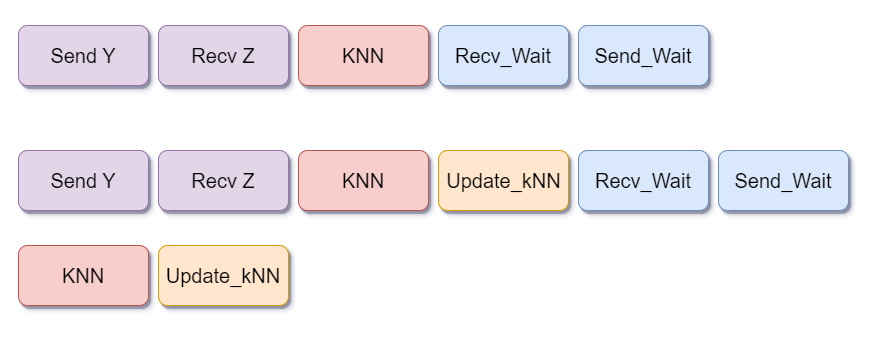

The diagram above was exported from draw.io. Its source (the exported page's mxGraphModel, read from the mxfile embedded in the PNG):
<mxGraphModel dx="1195" dy="633" grid="1" gridSize="10" guides="1" tooltips="1" connect="1" arrows="1" fold="1" page="1" pageScale="1" pageWidth="850" pageHeight="1100" math="0" shadow="0">
  <root>
    <mxCell id="0" />
    <mxCell id="1" parent="0" />
    <mxCell id="1IfiWlUVIN_Us6pvrq-u-2" value="&lt;font style=&quot;font-size: 20px;&quot;&gt;Send Y&lt;/font&gt;" style="rounded=1;whiteSpace=wrap;html=1;fillColor=#e1d5e7;strokeColor=#9673a6;shadow=1;" vertex="1" parent="1">
      <mxGeometry x="50" y="110" width="130" height="60" as="geometry" />
    </mxCell>
    <mxCell id="1IfiWlUVIN_Us6pvrq-u-3" value="&lt;font style=&quot;font-size: 20px;&quot;&gt;Recv Z&lt;/font&gt;" style="rounded=1;whiteSpace=wrap;html=1;fillColor=#e1d5e7;strokeColor=#9673a6;shadow=1;" vertex="1" parent="1">
      <mxGeometry x="190" y="110" width="130" height="60" as="geometry" />
    </mxCell>
    <mxCell id="1IfiWlUVIN_Us6pvrq-u-4" value="&lt;font style=&quot;font-size: 20px;&quot;&gt;KNN&lt;/font&gt;" style="rounded=1;whiteSpace=wrap;html=1;fillColor=#f8cecc;strokeColor=#b85450;shadow=1;" vertex="1" parent="1">
      <mxGeometry x="330" y="110" width="130" height="60" as="geometry" />
    </mxCell>
    <mxCell id="1IfiWlUVIN_Us6pvrq-u-5" value="&lt;span style=&quot;font-size: 20px;&quot;&gt;Recv_Wait&lt;/span&gt;" style="rounded=1;whiteSpace=wrap;html=1;fillColor=#dae8fc;strokeColor=#6c8ebf;shadow=1;glass=0;" vertex="1" parent="1">
      <mxGeometry x="470" y="110" width="130" height="60" as="geometry" />
    </mxCell>
    <mxCell id="1IfiWlUVIN_Us6pvrq-u-6" value="&lt;span style=&quot;font-size: 20px;&quot;&gt;Send_Wait&lt;/span&gt;" style="rounded=1;whiteSpace=wrap;html=1;fillColor=#dae8fc;strokeColor=#6c8ebf;shadow=1;glass=0;" vertex="1" parent="1">
      <mxGeometry x="610" y="110" width="130" height="60" as="geometry" />
    </mxCell>
    <mxCell id="1IfiWlUVIN_Us6pvrq-u-15" value="&lt;font style=&quot;font-size: 20px;&quot;&gt;KNN&lt;/font&gt;" style="rounded=1;whiteSpace=wrap;html=1;fillColor=#f8cecc;strokeColor=#b85450;shadow=1;" vertex="1" parent="1">
      <mxGeometry x="50" y="330" width="130" height="60" as="geometry" />
    </mxCell>
    <mxCell id="1IfiWlUVIN_Us6pvrq-u-18" value="&lt;span style=&quot;font-size: 20px;&quot;&gt;Update_kNN&lt;/span&gt;" style="rounded=1;html=1;fillColor=#ffe6cc;strokeColor=#d79b00;shadow=1;glass=0;" vertex="1" parent="1">
      <mxGeometry x="470" y="235" width="130" height="60" as="geometry" />
    </mxCell>
    <mxCell id="1IfiWlUVIN_Us6pvrq-u-26" value="&lt;font style=&quot;font-size: 20px;&quot;&gt;Send Y&lt;/font&gt;" style="rounded=1;whiteSpace=wrap;html=1;fillColor=#e1d5e7;strokeColor=#9673a6;shadow=1;" vertex="1" parent="1">
      <mxGeometry x="50" y="235" width="130" height="60" as="geometry" />
    </mxCell>
    <mxCell id="1IfiWlUVIN_Us6pvrq-u-27" value="&lt;font style=&quot;font-size: 20px;&quot;&gt;Recv Z&lt;/font&gt;" style="rounded=1;whiteSpace=wrap;html=1;fillColor=#e1d5e7;strokeColor=#9673a6;shadow=1;" vertex="1" parent="1">
      <mxGeometry x="190" y="235" width="130" height="60" as="geometry" />
    </mxCell>
    <mxCell id="1IfiWlUVIN_Us6pvrq-u-28" value="&lt;font style=&quot;font-size: 20px;&quot;&gt;KNN&lt;/font&gt;" style="rounded=1;whiteSpace=wrap;html=1;fillColor=#f8cecc;strokeColor=#b85450;shadow=1;" vertex="1" parent="1">
      <mxGeometry x="330" y="235" width="130" height="60" as="geometry" />
    </mxCell>
    <mxCell id="1IfiWlUVIN_Us6pvrq-u-29" value="&lt;span style=&quot;font-size: 20px;&quot;&gt;Recv_Wait&lt;/span&gt;" style="rounded=1;whiteSpace=wrap;html=1;fillColor=#dae8fc;strokeColor=#6c8ebf;shadow=1;glass=0;" vertex="1" parent="1">
      <mxGeometry x="610" y="235" width="130" height="60" as="geometry" />
    </mxCell>
    <mxCell id="1IfiWlUVIN_Us6pvrq-u-30" value="&lt;span style=&quot;font-size: 20px;&quot;&gt;Send_Wait&lt;/span&gt;" style="rounded=1;whiteSpace=wrap;html=1;fillColor=#dae8fc;strokeColor=#6c8ebf;shadow=1;glass=0;" vertex="1" parent="1">
      <mxGeometry x="750" y="235" width="130" height="60" as="geometry" />
    </mxCell>
    <mxCell id="1IfiWlUVIN_Us6pvrq-u-36" value="&lt;span style=&quot;font-size: 20px;&quot;&gt;Update_kNN&lt;/span&gt;" style="rounded=1;whiteSpace=wrap;html=1;fillColor=#ffe6cc;strokeColor=#d79b00;shadow=1;glass=0;" vertex="1" parent="1">
      <mxGeometry x="190" y="330" width="130" height="60" as="geometry" />
    </mxCell>
  </root>
</mxGraphModel>